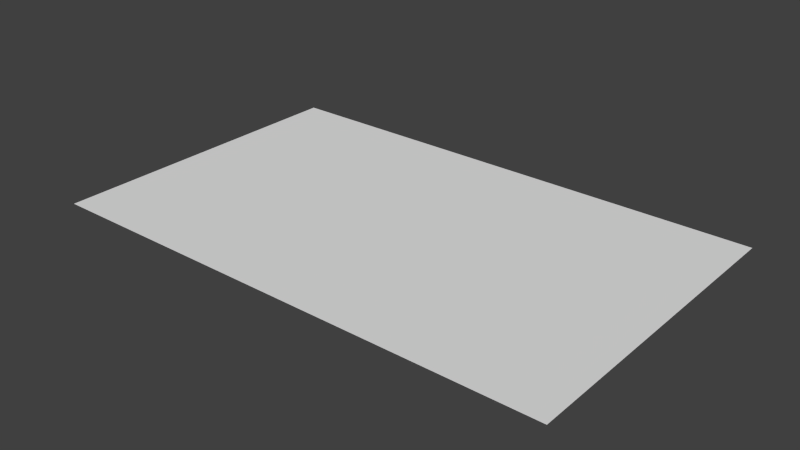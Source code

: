 # Source: TestGround.blend  (saved by Blender 2.76.0; exported with 4.5.12 LTS)
import bpy
from mathutils import Matrix  # noqa: F401  (used for matrix-valued properties, if any)

bpy.ops.wm.read_factory_settings(use_empty=True)
scene = bpy.context.scene
scene.name = 'Scene'

# ---- collections
col_collection_1 = bpy.data.collections.new('Collection 1'); scene.collection.children.link(col_collection_1)

# ---- materials (node trees are filled in below, after node groups)
mat_ground1 = bpy.data.materials.new('Ground1')
mat_ground1.alpha_threshold = 0.0
mat_ground1.use_transparent_shadow = False
mat_ground1.roughness = 0.5

# ---- material node trees

# ---- world
world_world = bpy.data.worlds.new('World'); scene.world = world_world
world_world.color = (0.05088, 0.05088, 0.05088)
world_world.use_sun_shadow = False
world_world.sun_shadow_jitter_overblur = 0.0
world_world.cycles.sampling_method = 'MANUAL'
world_world.cycles.sample_map_resolution = 256

# ---- meshes
me_ground1 = bpy.data.meshes.new('Ground1')
me_ground1.from_pydata([(55.1, 33.99, 0.0), (-55.1, 33.99, 0.0), (55.1, -33.99, 0.0), (-55.1, -33.99, 0.0)], [], [(0, 1, 3, 2)])
_uv = me_ground1.uv_layers.new(name='UVMap')
_uv.uv.foreach_set('vector', [0.0, 0.0, 1.0, 0.0, 1.0, 1.0, 0.0, 1.0])
me_ground1.materials.append(mat_ground1)
me_ground1.use_remesh_preserve_volume = False
me_ground1.use_remesh_preserve_attributes = False
me_ground1.use_mirror_vertex_groups = False
me_ground1.update()

# ---- objects
ob_ground1 = bpy.data.objects.new('Ground1', me_ground1)

# ---- transforms, parenting, visibility, modifiers, constraints
ob_ground1.location = (0.0, 0.0, 0.0)
ob_ground1.lineart.crease_threshold = 0.0

# ---- collection membership
col_collection_1.objects.link(ob_ground1)

# ---- scene / render settings (as saved in the file)
scene.frame_start = 1; scene.frame_end = 250; scene.frame_set(1)
scene.render.engine = 'BLENDER_EEVEE_NEXT'
scene.render.resolution_percentage = 50
scene.render.dither_intensity = 0.0
scene.cycles.use_denoising = False
scene.cycles.samples = 10
scene.cycles.sampling_pattern = 'TABULATED_SOBOL'
scene.cycles.light_sampling_threshold = 0.0
scene.cycles.use_adaptive_sampling = False
scene.cycles.use_light_tree = False
scene.cycles.blur_glossy = 0.0
scene.cycles.pixel_filter_type = 'GAUSSIAN'
scene.cycles.sample_clamp_indirect = 0.0
scene.view_settings.view_transform = 'Standard'
bpy.context.view_layer.update()

# ---- added for rendering (the .blend has no active camera and no usable light): camera, sun
cam_auto = bpy.data.cameras.new('AutoCamera')
cam_auto.lens = 50.0
cam_auto.sensor_width = 36.0
cam_auto.clip_end = 2102.41
ob_auto_camera = bpy.data.objects.new('AutoCamera', cam_auto)
scene.collection.objects.link(ob_auto_camera)
ob_auto_camera.location = (119.796, -143.755, 95.8369)
ob_auto_camera.rotation_euler = (1.09748, -7.21219e-08, 0.694738)
scene.camera = ob_auto_camera
light_auto_sun = bpy.data.lights.new('AutoSun', 'SUN')
light_auto_sun.energy = 3.0
light_auto_sun.angle = 0.0523599
ob_auto_sun = bpy.data.objects.new('AutoSun', light_auto_sun)
scene.collection.objects.link(ob_auto_sun)
ob_auto_sun.rotation_euler = (0.872665, 0.174533, 0.523599)
bpy.context.view_layer.update()

